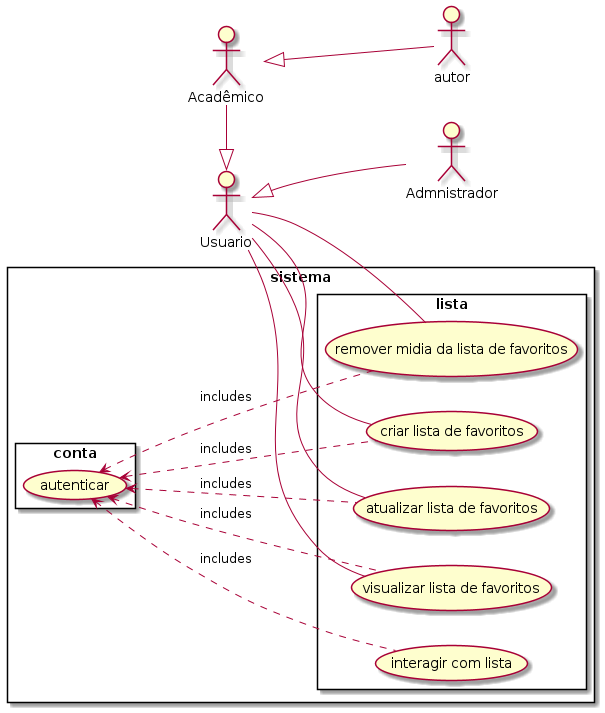

The diagram above was rendered by PlantUML. Its source (embedded in the PNG):
@startuml lista

left to right direction

:Usuario: as usuario
:Acadêmico: as academico
:Admnistrador: as admnistrador

academico <|-- autor
usuario <|-left- academico
usuario <|-down- admnistrador

rectangle sistema {
    rectangle conta {
        (autenticar)
    }
    rectangle lista {
        usuario -- (criar lista de favoritos)
        usuario -- (visualizar lista de favoritos) 
        usuario -- (atualizar lista de favoritos) 
        usuario -- (remover midia da lista de favoritos) 

        (autenticar) <.. (interagir com lista) : includes

        (autenticar) <.. (criar lista de favoritos) : includes
        (autenticar) <.. (visualizar lista de favoritos) : includes
        (autenticar) <.. (atualizar lista de favoritos) : includes
        (autenticar) <.. (remover midia da lista de favoritos) : includes

    }
}

@enduml